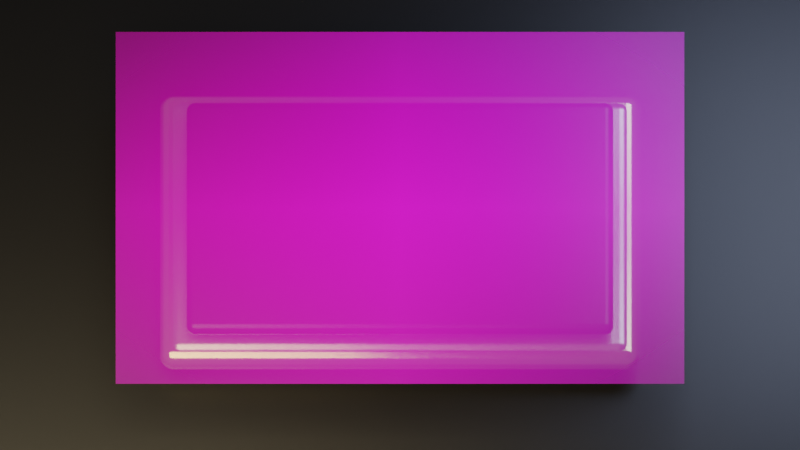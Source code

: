 # Source: speaktotext-alt1-key-from-4k.blend  (saved by Blender 5.1.30; exported with 4.5.12 LTS)
import bpy
from mathutils import Matrix  # noqa: F401  (used for matrix-valued properties, if any)

bpy.ops.wm.read_factory_settings(use_empty=True)
scene = bpy.context.scene
scene.name = 'Scene'

# ---- collections
col_collection = bpy.data.collections.new('Collection'); scene.collection.children.link(col_collection)

# ---- images (referenced by path relative to the original .blend; pixels are not part of the script)
import os
ASSET_DIR = os.environ.get("B2B_ASSET_DIR", "")  # directory of the original .blend (textures are referenced by path, not embedded)
HERE = os.path.dirname(os.path.abspath(__file__))  # packed textures are extracted next to this script under _unpacked/

def load_image(name, relpath, width, height, colorspace="sRGB"):
    """Load a texture the original file referenced (path relative to the .blend, or extracted next to this script)."""
    p = next((c for c in (os.path.join(HERE, relpath), os.path.join(ASSET_DIR, relpath)) if relpath and os.path.exists(c)), "")
    if p:
        img = bpy.data.images.load(p, check_existing=True)
        img.name = name
    else:  # same state as the original file: an image datablock whose file is absent (Cycles renders it pink)
        img = bpy.data.images.new(name, width, height)
        img.source = "FILE"
        img.filepath = "//" + (relpath or name)
    img.colorspace_settings.name = colorspace
    return img
img_alt1_source_top_view_luma_cutout_png = load_image('alt1-source-top-view-luma-cutout.png', 'concepts/alt1-source-top-view-luma-cutout.png', 1024, 1024, 'sRGB')

# ---- materials (node trees are filled in below, after node groups)
mat_alt1_deep_black_stage = bpy.data.materials.new('Alt1_Deep_Black_Stage')
mat_alt1_deep_black_stage.diffuse_color = (0.004, 0.004, 0.006, 1.0)
mat_alt1_brushed_silver_sidewall = bpy.data.materials.new('Alt1_Brushed_Silver_Sidewall')
mat_alt1_brushed_silver_sidewall.diffuse_color = (0.62, 0.58, 0.52, 1.0)
mat_alt1_champagne_polished_metal = bpy.data.materials.new('Alt1_Champagne_Polished_Metal')
mat_alt1_champagne_polished_metal.diffuse_color = (0.86, 0.67, 0.36, 1.0)
mat_alt1_graphite_keycap_support = bpy.data.materials.new('Alt1_Graphite_Keycap_Support')
mat_alt1_graphite_keycap_support.diffuse_color = (0.012, 0.012, 0.013, 1.0)
mat_alt1_actual_4k_source_surface = bpy.data.materials.new('Alt1_Actual_4K_Source_Surface')
mat_alt1_actual_4k_source_surface.surface_render_method = 'BLENDED'
mat_alt1_actual_4k_source_surface.blend_method = 'BLEND'
mat_alt1_actual_4k_source_surface.use_raytrace_refraction = True
mat_alt1_actual_4k_source_surface.use_screen_refraction = True
mat_alt1_actual_4k_source_surface.diffuse_color = (1.0, 1.0, 1.0, 1.0)

# ---- material node trees
mat_alt1_deep_black_stage.use_nodes = True; mat_alt1_deep_black_stage.node_tree.nodes.clear()
_N = mat_alt1_deep_black_stage.node_tree.nodes; _L = mat_alt1_deep_black_stage.node_tree.links
n0 = _N.new('ShaderNodeBsdfPrincipled'); n0.name = 'Principled BSDF'; n0.location = (-200, 100)
n0.inputs[0].default_value = (0.004, 0.004, 0.006, 1.0)
n0.inputs[1].default_value = 0.15
n0.inputs[2].default_value = 0.44
n1 = _N.new('ShaderNodeOutputMaterial'); n1.name = 'Material Output'; n1.location = (200, 100)
_L.new(n0.outputs[0], n1.inputs[0])
n1.is_active_output = True
mat_alt1_brushed_silver_sidewall.use_nodes = True; mat_alt1_brushed_silver_sidewall.node_tree.nodes.clear()
_N = mat_alt1_brushed_silver_sidewall.node_tree.nodes; _L = mat_alt1_brushed_silver_sidewall.node_tree.links
n0 = _N.new('ShaderNodeBsdfPrincipled'); n0.name = 'Principled BSDF'; n0.location = (-200, 100)
n0.inputs[0].default_value = (0.62, 0.58, 0.52, 1.0)
n0.inputs[1].default_value = 0.82
n0.inputs[2].default_value = 0.28
n1 = _N.new('ShaderNodeOutputMaterial'); n1.name = 'Material Output'; n1.location = (200, 100)
_L.new(n0.outputs[0], n1.inputs[0])
n1.is_active_output = True
mat_alt1_champagne_polished_metal.use_nodes = True; mat_alt1_champagne_polished_metal.node_tree.nodes.clear()
_N = mat_alt1_champagne_polished_metal.node_tree.nodes; _L = mat_alt1_champagne_polished_metal.node_tree.links
n0 = _N.new('ShaderNodeBsdfPrincipled'); n0.name = 'Principled BSDF'; n0.location = (-200, 100)
n0.inputs[0].default_value = (0.86, 0.67, 0.36, 1.0)
n0.inputs[1].default_value = 0.88
n0.inputs[2].default_value = 0.17
n1 = _N.new('ShaderNodeOutputMaterial'); n1.name = 'Material Output'; n1.location = (200, 100)
_L.new(n0.outputs[0], n1.inputs[0])
n1.is_active_output = True
mat_alt1_graphite_keycap_support.use_nodes = True; mat_alt1_graphite_keycap_support.node_tree.nodes.clear()
_N = mat_alt1_graphite_keycap_support.node_tree.nodes; _L = mat_alt1_graphite_keycap_support.node_tree.links
n0 = _N.new('ShaderNodeBsdfPrincipled'); n0.name = 'Principled BSDF'; n0.location = (-200, 100)
n0.inputs[0].default_value = (0.012, 0.012, 0.013, 1.0)
n0.inputs[1].default_value = 0.04
n0.inputs[2].default_value = 0.31
n1 = _N.new('ShaderNodeOutputMaterial'); n1.name = 'Material Output'; n1.location = (200, 100)
_L.new(n0.outputs[0], n1.inputs[0])
n1.is_active_output = True
mat_alt1_actual_4k_source_surface.use_nodes = True; mat_alt1_actual_4k_source_surface.node_tree.nodes.clear()
_N = mat_alt1_actual_4k_source_surface.node_tree.nodes; _L = mat_alt1_actual_4k_source_surface.node_tree.links
n0 = _N.new('ShaderNodeBsdfPrincipled'); n0.name = 'Principled BSDF'; n0.location = (-200, 100)
n0.inputs[2].default_value = 0.42
n1 = _N.new('ShaderNodeOutputMaterial'); n1.name = 'Material Output'; n1.location = (200, 100)
n2 = _N.new('ShaderNodeTexImage'); n2.name = 'Alt_4K_Source_Texture'; n2.location = (0, 0)
n2.image = img_alt1_source_top_view_luma_cutout_png
n2.extension = 'CLIP'
_L.new(n0.outputs[0], n1.inputs[0])
_L.new(n2.outputs[0], n0.inputs[0])
_L.new(n2.outputs[1], n0.inputs[4])
n1.is_active_output = True

# ---- world
world_world = bpy.data.worlds.new('World'); scene.world = world_world
world_world.use_nodes = True; world_world.node_tree.nodes.clear()
_N = world_world.node_tree.nodes; _L = world_world.node_tree.links
n0 = _N.new('ShaderNodeOutputWorld'); n0.name = 'World Output'; n0.location = (200, 100)
n1 = _N.new('ShaderNodeBackground'); n1.name = 'Background'; n1.location = (-200, 100)
n1.inputs[0].default_value = (0.05088, 0.05088, 0.05088, 1.0)
_L.new(n1.outputs[0], n0.inputs[0])
n0.is_active_output = True
world_world.color = (0.002, 0.002, 0.004)
world_world.sun_shadow_jitter_overblur = 0.0

# ---- cameras
cam_camera_001 = bpy.data.cameras.new('Camera.001')
cam_camera_001.type = 'ORTHO'
cam_camera_001.lens = 70.0
cam_camera_001.ortho_scale = 5.7

# ---- lights
light_area = bpy.data.lights.new('Area', 'AREA')
light_area.color = (1.0, 0.82, 0.48)
light_area.energy = 520.0
light_area.size = 5.2
light_area.size_y = 1.0
light_area_001 = bpy.data.lights.new('Area.001', 'AREA')
light_area_001.color = (0.58, 0.7, 1.0)
light_area_001.energy = 180.0
light_area_001.size = 3.0
light_area_001.size_y = 1.0
light_point = bpy.data.lights.new('Point', 'POINT')
light_point.color = (1.0, 0.62, 0.16)
light_point.energy = 85.0
light_point.shadow_soft_size = 4.8

# ---- meshes
me_plane = bpy.data.meshes.new('Plane')
me_plane.from_pydata([(-4.0, -2.5, 0.0), (4.0, -2.5, 0.0), (-4.0, 2.5, 0.0), (4.0, 2.5, 0.0)], [], [(0, 1, 3, 2)])
_uv = me_plane.uv_layers.new(name='UVMap')
_uv.uv.foreach_set('vector', [0.0, 0.0, 1.0, 0.0, 1.0, 1.0, 0.0, 1.0])
me_plane.materials.append(mat_alt1_deep_black_stage)
me_plane.update()
me_cube_001 = bpy.data.meshes.new('Cube.001')
me_cube_001.from_pydata([(-1.65, -0.99, -0.09), (-1.65, -0.99, 0.09), (-1.65, 0.99, -0.09), (-1.65, 0.99, 0.09), (1.65, -0.99, -0.09), (1.65, -0.99, 0.09), (1.65, 0.99, -0.09), (1.65, 0.99, 0.09)], [], [(0, 1, 3, 2), (2, 3, 7, 6), (6, 7, 5, 4), (4, 5, 1, 0), (2, 6, 4, 0), (7, 3, 1, 5)])
_uv = me_cube_001.uv_layers.new(name='UVMap')
_uv.uv.foreach_set('vector', [0.375, 0.0, 0.625, 0.0, 0.625, 0.25, 0.375, 0.25, 0.375, 0.25, 0.625, 0.25, 0.625, 0.5, 0.375, 0.5, 0.375, 0.5, 0.625, 0.5, 0.625, 0.75, 0.375, 0.75, 0.375, 0.75, 0.625, 0.75, 0.625, 1.0, 0.375, 1.0, 0.125, 0.5, 0.375, 0.5, 0.375, 0.75, 0.125, 0.75, 0.625, 0.5, 0.875, 0.5, 0.875, 0.75, 0.625, 0.75])
me_cube_001.materials.append(mat_alt1_brushed_silver_sidewall)
me_cube_001.update()
me_cube_002 = bpy.data.meshes.new('Cube.002')
me_cube_002.from_pydata([(-1.71, -1.05, -0.1), (-1.71, -1.05, 0.1), (-1.71, 1.05, -0.1), (-1.71, 1.05, 0.1), (1.71, -1.05, -0.1), (1.71, -1.05, 0.1), (1.71, 1.05, -0.1), (1.71, 1.05, 0.1)], [], [(0, 1, 3, 2), (2, 3, 7, 6), (6, 7, 5, 4), (4, 5, 1, 0), (2, 6, 4, 0), (7, 3, 1, 5)])
_uv = me_cube_002.uv_layers.new(name='UVMap')
_uv.uv.foreach_set('vector', [0.375, 0.0, 0.625, 0.0, 0.625, 0.25, 0.375, 0.25, 0.375, 0.25, 0.625, 0.25, 0.625, 0.5, 0.375, 0.5, 0.375, 0.5, 0.625, 0.5, 0.625, 0.75, 0.375, 0.75, 0.375, 0.75, 0.625, 0.75, 0.625, 1.0, 0.375, 1.0, 0.125, 0.5, 0.375, 0.5, 0.375, 0.75, 0.125, 0.75, 0.625, 0.5, 0.875, 0.5, 0.875, 0.75, 0.625, 0.75])
me_cube_002.materials.append(mat_alt1_champagne_polished_metal)
me_cube_002.update()
me_cube_003 = bpy.data.meshes.new('Cube.003')
me_cube_003.from_pydata([(-1.52, -0.89, -0.06), (-1.52, -0.89, 0.06), (-1.52, 0.89, -0.06), (-1.52, 0.89, 0.06), (1.52, -0.89, -0.06), (1.52, -0.89, 0.06), (1.52, 0.89, -0.06), (1.52, 0.89, 0.06)], [], [(0, 1, 3, 2), (2, 3, 7, 6), (6, 7, 5, 4), (4, 5, 1, 0), (2, 6, 4, 0), (7, 3, 1, 5)])
_uv = me_cube_003.uv_layers.new(name='UVMap')
_uv.uv.foreach_set('vector', [0.375, 0.0, 0.625, 0.0, 0.625, 0.25, 0.375, 0.25, 0.375, 0.25, 0.625, 0.25, 0.625, 0.5, 0.375, 0.5, 0.375, 0.5, 0.625, 0.5, 0.625, 0.75, 0.375, 0.75, 0.375, 0.75, 0.625, 0.75, 0.625, 1.0, 0.375, 1.0, 0.125, 0.5, 0.375, 0.5, 0.375, 0.75, 0.125, 0.75, 0.625, 0.5, 0.875, 0.5, 0.875, 0.75, 0.625, 0.75])
me_cube_003.materials.append(mat_alt1_graphite_keycap_support)
me_cube_003.update()
me_plane_001 = bpy.data.meshes.new('Plane.001')
me_plane_001.from_pydata([(-2.025, -1.36, 0.0), (2.025, -1.36, 0.0), (-2.025, 1.36, 0.0), (2.025, 1.36, 0.0)], [], [(0, 1, 3, 2)])
_uv = me_plane_001.uv_layers.new(name='UVMap')
_uv.uv.foreach_set('vector', [0.0, 0.0, 1.0, 0.0, 1.0, 1.0, 0.0, 1.0])
me_plane_001.materials.append(mat_alt1_actual_4k_source_surface)
me_plane_001.update()

# ---- objects
ob_alt1_dark_website_stage = bpy.data.objects.new('Alt1_Dark_Website_Stage', me_plane)
ob_alt1_lower_brushed_silver_depth = bpy.data.objects.new('Alt1_Lower_Brushed_Silver_Depth', me_cube_001)
ob_alt1_champagne_gold_body = bpy.data.objects.new('Alt1_Champagne_Gold_Body', me_cube_002)
ob_alt1_black_keycap_depth = bpy.data.objects.new('Alt1_Black_Keycap_Depth', me_cube_003)
ob_alt1_actual_4k_image_surface = bpy.data.objects.new('Alt1_Actual_4K_Image_Surface', me_plane_001)
ob_alt1_output_anchor_for_later_neon = bpy.data.objects.new('Alt1_Output_Anchor_For_Later_Neon', None)
ob_alt1_large_softbox_gold = bpy.data.objects.new('Alt1_Large_Softbox_Gold', light_area)
ob_alt1_cool_rim_light = bpy.data.objects.new('Alt1_Cool_Rim_Light', light_area_001)
ob_alt1_underglow_practical = bpy.data.objects.new('Alt1_Underglow_Practical', light_point)
ob_camera_website_top_angle = bpy.data.objects.new('Camera_Website_Top_Angle', cam_camera_001)

# ---- transforms, parenting, visibility, modifiers, constraints
ob_alt1_dark_website_stage.location = (0.0, 0.0, -0.26)
ob_alt1_lower_brushed_silver_depth.location = (0.0, 0.0, -0.01)
_m = ob_alt1_lower_brushed_silver_depth.modifiers.new('Alt1_Lower_Brushed_Silver_Depth_soft_bevel', 'BEVEL')
_m.width = 0.12
_m.width_pct = 0.12
_m.segments = 18
_m = ob_alt1_lower_brushed_silver_depth.modifiers.new('Alt1_Lower_Brushed_Silver_Depth_weighted_normals', 'WEIGHTED_NORMAL')
ob_alt1_champagne_gold_body.location = (0.0, 0.0, -0.04)
_m = ob_alt1_champagne_gold_body.modifiers.new('Alt1_Champagne_Gold_Body_soft_bevel', 'BEVEL')
_m.width = 0.12
_m.width_pct = 0.12
_m.segments = 20
_m = ob_alt1_champagne_gold_body.modifiers.new('Alt1_Champagne_Gold_Body_weighted_normals', 'WEIGHTED_NORMAL')
ob_alt1_black_keycap_depth.location = (0.0, 0.0, 0.21)
_m = ob_alt1_black_keycap_depth.modifiers.new('Alt1_Black_Keycap_Depth_soft_bevel', 'BEVEL')
_m.segments = 18
_m = ob_alt1_black_keycap_depth.modifiers.new('Alt1_Black_Keycap_Depth_weighted_normals', 'WEIGHTED_NORMAL')
ob_alt1_actual_4k_image_surface.location = (0.0, 0.0, 0.415)
ob_alt1_output_anchor_for_later_neon.location = (2.15, 0.0, 0.14)
ob_alt1_output_anchor_for_later_neon.empty_display_type = 'SPHERE'
ob_alt1_output_anchor_for_later_neon.empty_display_size = 0.1
ob_alt1_large_softbox_gold.location = (-2.8, -3.0, 4.8)
ob_alt1_cool_rim_light.location = (3.2, 1.6, 3.2)
ob_alt1_underglow_practical.location = (0.0, 0.0, 0.1)
ob_camera_website_top_angle.location = (0.0, -2.15, 5.2)
ob_camera_website_top_angle.rotation_euler = (0.399, -0.0, 0.0)

# ---- collection membership
col_collection.objects.link(ob_alt1_dark_website_stage)
col_collection.objects.link(ob_alt1_lower_brushed_silver_depth)
col_collection.objects.link(ob_alt1_champagne_gold_body)
col_collection.objects.link(ob_alt1_black_keycap_depth)
col_collection.objects.link(ob_alt1_actual_4k_image_surface)
col_collection.objects.link(ob_alt1_output_anchor_for_later_neon)
col_collection.objects.link(ob_alt1_large_softbox_gold)
col_collection.objects.link(ob_alt1_cool_rim_light)
col_collection.objects.link(ob_alt1_underglow_practical)
col_collection.objects.link(ob_camera_website_top_angle)

# ---- scene / render settings (as saved in the file)
scene.camera = ob_camera_website_top_angle
scene.frame_start = 1; scene.frame_end = 92; scene.frame_set(46)
scene.render.engine = 'CYCLES'
scene.render.fps = 30
scene.render.bake_bias = 0.0
scene.render.bake_samples = 0
scene.cycles.samples = 160
scene.cycles.sampling_pattern = 'TABULATED_SOBOL'
scene.eevee.use_volume_custom_range = False
scene.view_settings.look = 'Medium High Contrast'
scene.view_settings.view_transform = 'Filmic'
scene.view_settings.exposure = -0.08
bpy.context.view_layer.update()

